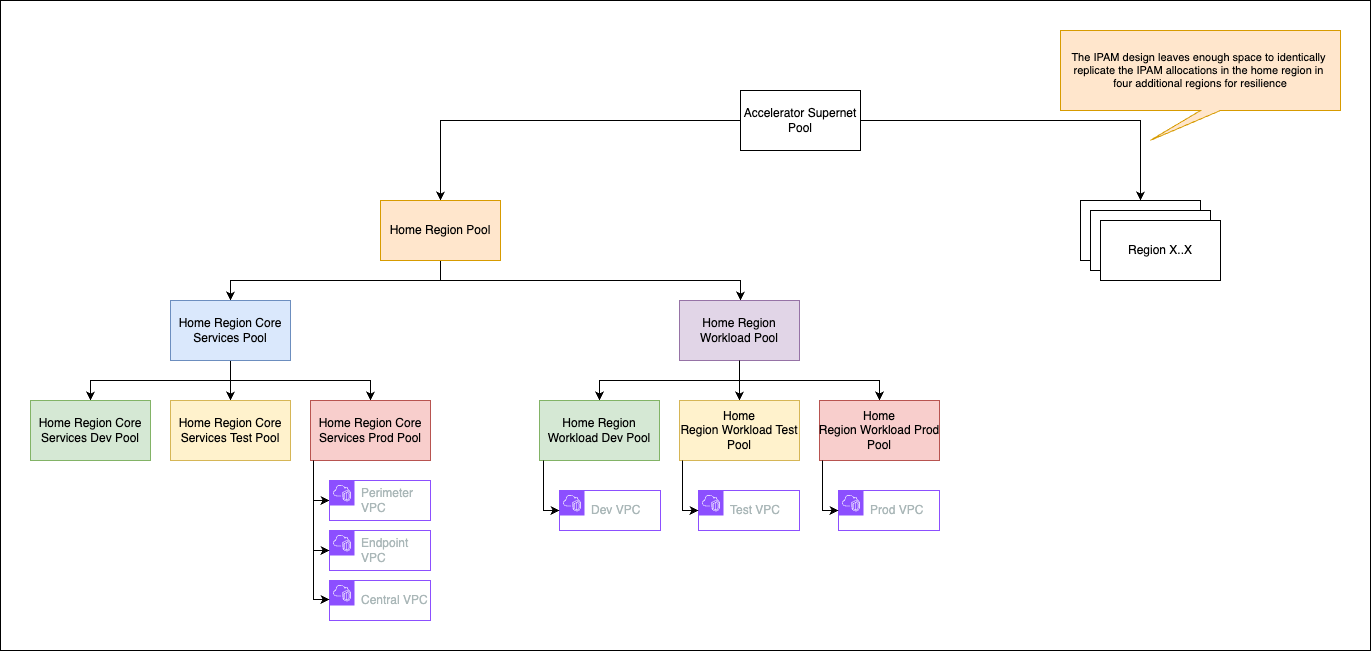

The diagram above was exported from draw.io. Its source (the exported page's mxGraphModel, read from the mxfile embedded in the PNG):
<mxGraphModel dx="2100" dy="2349" grid="1" gridSize="10" guides="1" tooltips="1" connect="1" arrows="1" fold="1" page="1" pageScale="1" pageWidth="827" pageHeight="1169" math="0" shadow="0">
  <root>
    <mxCell id="0" />
    <mxCell id="1" parent="0" />
    <mxCell id="ieAsmw2svTvo9U-wP5Dm-1" value="" style="rounded=0;whiteSpace=wrap;html=1;" parent="1" vertex="1">
      <mxGeometry x="-400" y="-30" width="1370" height="650" as="geometry" />
    </mxCell>
    <mxCell id="TjzlUXRzS8PJrjWmmHtt-4" style="edgeStyle=orthogonalEdgeStyle;rounded=0;orthogonalLoop=1;jettySize=auto;html=1;entryX=0.5;entryY=0;entryDx=0;entryDy=0;" parent="1" source="TjzlUXRzS8PJrjWmmHtt-1" target="TjzlUXRzS8PJrjWmmHtt-2" edge="1">
      <mxGeometry relative="1" as="geometry" />
    </mxCell>
    <mxCell id="TjzlUXRzS8PJrjWmmHtt-5" style="edgeStyle=orthogonalEdgeStyle;rounded=0;orthogonalLoop=1;jettySize=auto;html=1;entryX=0.5;entryY=0;entryDx=0;entryDy=0;" parent="1" source="TjzlUXRzS8PJrjWmmHtt-1" target="TjzlUXRzS8PJrjWmmHtt-3" edge="1">
      <mxGeometry relative="1" as="geometry" />
    </mxCell>
    <mxCell id="TjzlUXRzS8PJrjWmmHtt-1" value="Accelerator Supernet Pool" style="rounded=0;whiteSpace=wrap;html=1;" parent="1" vertex="1">
      <mxGeometry x="340" y="60" width="120" height="60" as="geometry" />
    </mxCell>
    <mxCell id="TjzlUXRzS8PJrjWmmHtt-15" style="edgeStyle=orthogonalEdgeStyle;rounded=0;orthogonalLoop=1;jettySize=auto;html=1;" parent="1" source="TjzlUXRzS8PJrjWmmHtt-2" target="TjzlUXRzS8PJrjWmmHtt-6" edge="1">
      <mxGeometry relative="1" as="geometry">
        <Array as="points">
          <mxPoint x="40" y="250" />
          <mxPoint x="340" y="250" />
        </Array>
      </mxGeometry>
    </mxCell>
    <mxCell id="J30M6VNqd9S0jat4Wh3c-1" style="edgeStyle=orthogonalEdgeStyle;shape=connector;rounded=0;orthogonalLoop=1;jettySize=auto;html=1;entryX=0.5;entryY=0;entryDx=0;entryDy=0;strokeColor=default;strokeWidth=1;align=center;verticalAlign=middle;fontFamily=Helvetica;fontSize=11;fontColor=default;labelBackgroundColor=default;endArrow=classic;" edge="1" parent="1" source="TjzlUXRzS8PJrjWmmHtt-2" target="TjzlUXRzS8PJrjWmmHtt-7">
      <mxGeometry relative="1" as="geometry">
        <Array as="points">
          <mxPoint x="40" y="250" />
          <mxPoint x="-170" y="250" />
        </Array>
      </mxGeometry>
    </mxCell>
    <mxCell id="TjzlUXRzS8PJrjWmmHtt-2" value="Home Region Pool" style="rounded=0;whiteSpace=wrap;html=1;fillColor=#ffe6cc;strokeColor=#d79b00;" parent="1" vertex="1">
      <mxGeometry x="-20" y="170" width="120" height="60" as="geometry" />
    </mxCell>
    <mxCell id="TjzlUXRzS8PJrjWmmHtt-3" value="Region X" style="rounded=0;whiteSpace=wrap;html=1;" parent="1" vertex="1">
      <mxGeometry x="680" y="170" width="120" height="60" as="geometry" />
    </mxCell>
    <mxCell id="TjzlUXRzS8PJrjWmmHtt-6" value="Home Region Workload Pool" style="rounded=0;whiteSpace=wrap;html=1;fillColor=#e1d5e7;strokeColor=#9673a6;" parent="1" vertex="1">
      <mxGeometry x="279" y="270" width="120" height="60" as="geometry" />
    </mxCell>
    <mxCell id="1bsrl6Y8-zuvHF8hJvkg-3" style="edgeStyle=orthogonalEdgeStyle;rounded=0;orthogonalLoop=1;jettySize=auto;html=1;" parent="1" target="TjzlUXRzS8PJrjWmmHtt-29" edge="1">
      <mxGeometry relative="1" as="geometry">
        <Array as="points">
          <mxPoint x="-170" y="350" />
          <mxPoint x="-310" y="350" />
        </Array>
        <mxPoint x="-170" y="330" as="sourcePoint" />
      </mxGeometry>
    </mxCell>
    <mxCell id="1bsrl6Y8-zuvHF8hJvkg-4" style="edgeStyle=orthogonalEdgeStyle;rounded=0;orthogonalLoop=1;jettySize=auto;html=1;entryX=0.5;entryY=0;entryDx=0;entryDy=0;exitX=0.5;exitY=1;exitDx=0;exitDy=0;" parent="1" source="TjzlUXRzS8PJrjWmmHtt-7" target="TjzlUXRzS8PJrjWmmHtt-30" edge="1">
      <mxGeometry relative="1" as="geometry">
        <mxPoint x="-170" y="330" as="sourcePoint" />
      </mxGeometry>
    </mxCell>
    <mxCell id="1bsrl6Y8-zuvHF8hJvkg-5" style="edgeStyle=orthogonalEdgeStyle;rounded=0;orthogonalLoop=1;jettySize=auto;html=1;entryX=0.5;entryY=0;entryDx=0;entryDy=0;" parent="1" target="TjzlUXRzS8PJrjWmmHtt-27" edge="1">
      <mxGeometry relative="1" as="geometry">
        <Array as="points">
          <mxPoint x="-170" y="350" />
          <mxPoint x="-30" y="350" />
        </Array>
        <mxPoint x="-170" y="330" as="sourcePoint" />
      </mxGeometry>
    </mxCell>
    <mxCell id="TjzlUXRzS8PJrjWmmHtt-7" value="Home Region Core Services Pool" style="rounded=0;whiteSpace=wrap;html=1;fillColor=#dae8fc;strokeColor=#6c8ebf;" parent="1" vertex="1">
      <mxGeometry x="-230" y="270" width="120" height="60" as="geometry" />
    </mxCell>
    <mxCell id="NsaDvvoXe5am5yI3uKia-6" style="edgeStyle=orthogonalEdgeStyle;shape=connector;rounded=0;orthogonalLoop=1;jettySize=auto;html=1;strokeColor=default;strokeWidth=1;align=center;verticalAlign=middle;fontFamily=Helvetica;fontSize=11;fontColor=default;labelBackgroundColor=default;endArrow=classic;entryX=0;entryY=0.5;entryDx=0;entryDy=0;" edge="1" parent="1" target="NsaDvvoXe5am5yI3uKia-3">
      <mxGeometry relative="1" as="geometry">
        <mxPoint x="-87" y="430" as="sourcePoint" />
        <mxPoint x="-68" y="470" as="targetPoint" />
        <Array as="points">
          <mxPoint x="-87" y="470" />
        </Array>
      </mxGeometry>
    </mxCell>
    <mxCell id="TjzlUXRzS8PJrjWmmHtt-27" value="Home Region Core Services&amp;nbsp;Prod Pool" style="rounded=0;whiteSpace=wrap;html=1;fillColor=#f8cecc;strokeColor=#b85450;" parent="1" vertex="1">
      <mxGeometry x="-90" y="370" width="120" height="60" as="geometry" />
    </mxCell>
    <mxCell id="TjzlUXRzS8PJrjWmmHtt-29" value="Home Region Core Services Dev Pool" style="rounded=0;whiteSpace=wrap;html=1;fillColor=#d5e8d4;strokeColor=#82b366;" parent="1" vertex="1">
      <mxGeometry x="-370" y="370" width="120" height="60" as="geometry" />
    </mxCell>
    <mxCell id="TjzlUXRzS8PJrjWmmHtt-30" value="Home Region Core Services&amp;nbsp;Test Pool" style="rounded=0;whiteSpace=wrap;html=1;fillColor=#fff2cc;strokeColor=#d6b656;" parent="1" vertex="1">
      <mxGeometry x="-230" y="370" width="120" height="60" as="geometry" />
    </mxCell>
    <mxCell id="J30M6VNqd9S0jat4Wh3c-2" style="edgeStyle=orthogonalEdgeStyle;rounded=0;orthogonalLoop=1;jettySize=auto;html=1;fillColor=#f8cecc;strokeColor=#000000;" edge="1" parent="1" target="J30M6VNqd9S0jat4Wh3c-6">
      <mxGeometry relative="1" as="geometry">
        <Array as="points">
          <mxPoint x="339" y="350" />
          <mxPoint x="199" y="350" />
        </Array>
        <mxPoint x="339" y="330" as="sourcePoint" />
      </mxGeometry>
    </mxCell>
    <mxCell id="J30M6VNqd9S0jat4Wh3c-3" style="edgeStyle=orthogonalEdgeStyle;rounded=0;orthogonalLoop=1;jettySize=auto;html=1;entryX=0.5;entryY=0;entryDx=0;entryDy=0;fillColor=#f8cecc;strokeColor=#000000;" edge="1" parent="1" target="J30M6VNqd9S0jat4Wh3c-7" source="TjzlUXRzS8PJrjWmmHtt-6">
      <mxGeometry relative="1" as="geometry">
        <mxPoint x="339" y="330" as="sourcePoint" />
      </mxGeometry>
    </mxCell>
    <mxCell id="J30M6VNqd9S0jat4Wh3c-4" style="edgeStyle=orthogonalEdgeStyle;rounded=0;orthogonalLoop=1;jettySize=auto;html=1;entryX=0.5;entryY=0;entryDx=0;entryDy=0;fillColor=#f8cecc;strokeColor=#000000;" edge="1" parent="1" target="J30M6VNqd9S0jat4Wh3c-5">
      <mxGeometry relative="1" as="geometry">
        <Array as="points">
          <mxPoint x="339" y="350" />
          <mxPoint x="479" y="350" />
        </Array>
        <mxPoint x="339" y="330" as="sourcePoint" />
      </mxGeometry>
    </mxCell>
    <mxCell id="J30M6VNqd9S0jat4Wh3c-5" value="Home Region&amp;nbsp;Workload&amp;nbsp;Prod Pool" style="rounded=0;whiteSpace=wrap;html=1;fillColor=#f8cecc;strokeColor=#b85450;" vertex="1" parent="1">
      <mxGeometry x="419" y="370" width="120" height="60" as="geometry" />
    </mxCell>
    <mxCell id="J30M6VNqd9S0jat4Wh3c-6" value="Home Region Workload Dev Pool" style="rounded=0;whiteSpace=wrap;html=1;fillColor=#d5e8d4;strokeColor=#82b366;" vertex="1" parent="1">
      <mxGeometry x="139" y="370" width="120" height="60" as="geometry" />
    </mxCell>
    <mxCell id="J30M6VNqd9S0jat4Wh3c-7" value="Home Region&amp;nbsp;Workload&amp;nbsp;Test Pool" style="rounded=0;whiteSpace=wrap;html=1;fillColor=#fff2cc;strokeColor=#d6b656;" vertex="1" parent="1">
      <mxGeometry x="279" y="370" width="120" height="60" as="geometry" />
    </mxCell>
    <mxCell id="J30M6VNqd9S0jat4Wh3c-8" value="Region X..X" style="rounded=0;whiteSpace=wrap;html=1;" vertex="1" parent="1">
      <mxGeometry x="690" y="180" width="120" height="60" as="geometry" />
    </mxCell>
    <mxCell id="J30M6VNqd9S0jat4Wh3c-9" value="Region X..X" style="rounded=0;whiteSpace=wrap;html=1;" vertex="1" parent="1">
      <mxGeometry x="700" y="190" width="120" height="60" as="geometry" />
    </mxCell>
    <mxCell id="NsaDvvoXe5am5yI3uKia-1" value="&lt;span style=&quot;text-wrap: nowrap;&quot;&gt;The IPAM design leaves enough space to identically&amp;nbsp;&lt;/span&gt;&lt;div style=&quot;text-wrap: nowrap;&quot;&gt;replicate the IPAM allocations in the home region in&amp;nbsp;&lt;div&gt;four additional regions for resilience&lt;/div&gt;&lt;/div&gt;" style="shape=callout;whiteSpace=wrap;html=1;perimeter=calloutPerimeter;fontFamily=Helvetica;fontSize=11;labelBackgroundColor=none;fillColor=#ffe6cc;strokeColor=#d79b00;base=20;position2=0.32;" vertex="1" parent="1">
      <mxGeometry x="660" width="280" height="110" as="geometry" />
    </mxCell>
    <mxCell id="NsaDvvoXe5am5yI3uKia-3" value="Perimeter VPC" style="points=[[0,0],[0.25,0],[0.5,0],[0.75,0],[1,0],[1,0.25],[1,0.5],[1,0.75],[1,1],[0.75,1],[0.5,1],[0.25,1],[0,1],[0,0.75],[0,0.5],[0,0.25]];outlineConnect=0;gradientColor=none;html=1;whiteSpace=wrap;fontSize=12;fontStyle=0;container=1;pointerEvents=0;collapsible=0;recursiveResize=0;shape=mxgraph.aws4.group;grIcon=mxgraph.aws4.group_vpc2;strokeColor=#8C4FFF;fillColor=none;verticalAlign=middle;align=left;spacingLeft=30;fontColor=#AAB7B8;dashed=0;fontFamily=Helvetica;labelBackgroundColor=none;" vertex="1" parent="1">
      <mxGeometry x="-71" y="450" width="101" height="40" as="geometry" />
    </mxCell>
    <mxCell id="NsaDvvoXe5am5yI3uKia-4" value="Endpoint VPC" style="points=[[0,0],[0.25,0],[0.5,0],[0.75,0],[1,0],[1,0.25],[1,0.5],[1,0.75],[1,1],[0.75,1],[0.5,1],[0.25,1],[0,1],[0,0.75],[0,0.5],[0,0.25]];outlineConnect=0;gradientColor=none;html=1;whiteSpace=wrap;fontSize=12;fontStyle=0;container=1;pointerEvents=0;collapsible=0;recursiveResize=0;shape=mxgraph.aws4.group;grIcon=mxgraph.aws4.group_vpc2;strokeColor=#8C4FFF;fillColor=none;verticalAlign=middle;align=left;spacingLeft=30;fontColor=#AAB7B8;dashed=0;fontFamily=Helvetica;labelBackgroundColor=none;" vertex="1" parent="1">
      <mxGeometry x="-71" y="500" width="101" height="40" as="geometry" />
    </mxCell>
    <mxCell id="NsaDvvoXe5am5yI3uKia-5" value="Central VPC" style="points=[[0,0],[0.25,0],[0.5,0],[0.75,0],[1,0],[1,0.25],[1,0.5],[1,0.75],[1,1],[0.75,1],[0.5,1],[0.25,1],[0,1],[0,0.75],[0,0.5],[0,0.25]];outlineConnect=0;gradientColor=none;html=1;whiteSpace=wrap;fontSize=12;fontStyle=0;container=1;pointerEvents=0;collapsible=0;recursiveResize=0;shape=mxgraph.aws4.group;grIcon=mxgraph.aws4.group_vpc2;strokeColor=#8C4FFF;fillColor=none;verticalAlign=middle;align=left;spacingLeft=30;fontColor=#AAB7B8;dashed=0;fontFamily=Helvetica;labelBackgroundColor=none;" vertex="1" parent="1">
      <mxGeometry x="-71" y="550" width="101" height="40" as="geometry" />
    </mxCell>
    <mxCell id="NsaDvvoXe5am5yI3uKia-7" style="edgeStyle=orthogonalEdgeStyle;shape=connector;rounded=0;orthogonalLoop=1;jettySize=auto;html=1;strokeColor=default;strokeWidth=1;align=center;verticalAlign=middle;fontFamily=Helvetica;fontSize=11;fontColor=default;labelBackgroundColor=default;endArrow=classic;entryX=0;entryY=0.5;entryDx=0;entryDy=0;" edge="1" parent="1" target="NsaDvvoXe5am5yI3uKia-4">
      <mxGeometry relative="1" as="geometry">
        <mxPoint x="-87" y="430" as="sourcePoint" />
        <mxPoint x="-78" y="520" as="targetPoint" />
        <Array as="points">
          <mxPoint x="-87" y="520" />
        </Array>
      </mxGeometry>
    </mxCell>
    <mxCell id="NsaDvvoXe5am5yI3uKia-8" style="edgeStyle=orthogonalEdgeStyle;shape=connector;rounded=0;orthogonalLoop=1;jettySize=auto;html=1;strokeColor=default;strokeWidth=1;align=center;verticalAlign=middle;fontFamily=Helvetica;fontSize=11;fontColor=default;labelBackgroundColor=default;endArrow=classic;entryX=0;entryY=0.5;entryDx=0;entryDy=0;" edge="1" parent="1" target="NsaDvvoXe5am5yI3uKia-5">
      <mxGeometry relative="1" as="geometry">
        <mxPoint x="-87" y="430" as="sourcePoint" />
        <mxPoint x="-78" y="569" as="targetPoint" />
        <Array as="points">
          <mxPoint x="-87" y="569" />
          <mxPoint x="-71" y="569" />
        </Array>
      </mxGeometry>
    </mxCell>
    <mxCell id="NsaDvvoXe5am5yI3uKia-9" value="Dev VPC" style="points=[[0,0],[0.25,0],[0.5,0],[0.75,0],[1,0],[1,0.25],[1,0.5],[1,0.75],[1,1],[0.75,1],[0.5,1],[0.25,1],[0,1],[0,0.75],[0,0.5],[0,0.25]];outlineConnect=0;gradientColor=none;html=1;whiteSpace=wrap;fontSize=12;fontStyle=0;container=1;pointerEvents=0;collapsible=0;recursiveResize=0;shape=mxgraph.aws4.group;grIcon=mxgraph.aws4.group_vpc2;strokeColor=#8C4FFF;fillColor=none;verticalAlign=middle;align=left;spacingLeft=30;fontColor=#AAB7B8;dashed=0;fontFamily=Helvetica;labelBackgroundColor=none;" vertex="1" parent="1">
      <mxGeometry x="159" y="460" width="101" height="40" as="geometry" />
    </mxCell>
    <mxCell id="NsaDvvoXe5am5yI3uKia-11" style="edgeStyle=orthogonalEdgeStyle;shape=connector;rounded=0;orthogonalLoop=1;jettySize=auto;html=1;strokeColor=default;strokeWidth=1;align=center;verticalAlign=middle;fontFamily=Helvetica;fontSize=11;fontColor=default;labelBackgroundColor=default;endArrow=classic;entryX=0;entryY=0.5;entryDx=0;entryDy=0;" edge="1" parent="1" target="NsaDvvoXe5am5yI3uKia-9">
      <mxGeometry relative="1" as="geometry">
        <mxPoint x="143" y="430" as="sourcePoint" />
        <mxPoint x="150" y="480" as="targetPoint" />
        <Array as="points">
          <mxPoint x="143" y="480" />
        </Array>
      </mxGeometry>
    </mxCell>
    <mxCell id="NsaDvvoXe5am5yI3uKia-12" value="Test VPC" style="points=[[0,0],[0.25,0],[0.5,0],[0.75,0],[1,0],[1,0.25],[1,0.5],[1,0.75],[1,1],[0.75,1],[0.5,1],[0.25,1],[0,1],[0,0.75],[0,0.5],[0,0.25]];outlineConnect=0;gradientColor=none;html=1;whiteSpace=wrap;fontSize=12;fontStyle=0;container=1;pointerEvents=0;collapsible=0;recursiveResize=0;shape=mxgraph.aws4.group;grIcon=mxgraph.aws4.group_vpc2;strokeColor=#8C4FFF;fillColor=none;verticalAlign=middle;align=left;spacingLeft=30;fontColor=#AAB7B8;dashed=0;fontFamily=Helvetica;labelBackgroundColor=none;" vertex="1" parent="1">
      <mxGeometry x="298" y="460" width="101" height="40" as="geometry" />
    </mxCell>
    <mxCell id="NsaDvvoXe5am5yI3uKia-13" style="edgeStyle=orthogonalEdgeStyle;shape=connector;rounded=0;orthogonalLoop=1;jettySize=auto;html=1;strokeColor=default;strokeWidth=1;align=center;verticalAlign=middle;fontFamily=Helvetica;fontSize=11;fontColor=default;labelBackgroundColor=default;endArrow=classic;entryX=0;entryY=0.5;entryDx=0;entryDy=0;" edge="1" parent="1" target="NsaDvvoXe5am5yI3uKia-12">
      <mxGeometry relative="1" as="geometry">
        <mxPoint x="282" y="430" as="sourcePoint" />
        <mxPoint x="289" y="480" as="targetPoint" />
        <Array as="points">
          <mxPoint x="282" y="480" />
        </Array>
      </mxGeometry>
    </mxCell>
    <mxCell id="NsaDvvoXe5am5yI3uKia-14" value="Prod VPC" style="points=[[0,0],[0.25,0],[0.5,0],[0.75,0],[1,0],[1,0.25],[1,0.5],[1,0.75],[1,1],[0.75,1],[0.5,1],[0.25,1],[0,1],[0,0.75],[0,0.5],[0,0.25]];outlineConnect=0;gradientColor=none;html=1;whiteSpace=wrap;fontSize=12;fontStyle=0;container=1;pointerEvents=0;collapsible=0;recursiveResize=0;shape=mxgraph.aws4.group;grIcon=mxgraph.aws4.group_vpc2;strokeColor=#8C4FFF;fillColor=none;verticalAlign=middle;align=left;spacingLeft=30;fontColor=#AAB7B8;dashed=0;fontFamily=Helvetica;labelBackgroundColor=none;" vertex="1" parent="1">
      <mxGeometry x="438" y="460" width="101" height="40" as="geometry" />
    </mxCell>
    <mxCell id="NsaDvvoXe5am5yI3uKia-15" style="edgeStyle=orthogonalEdgeStyle;shape=connector;rounded=0;orthogonalLoop=1;jettySize=auto;html=1;strokeColor=default;strokeWidth=1;align=center;verticalAlign=middle;fontFamily=Helvetica;fontSize=11;fontColor=default;labelBackgroundColor=default;endArrow=classic;entryX=0;entryY=0.5;entryDx=0;entryDy=0;" edge="1" parent="1" target="NsaDvvoXe5am5yI3uKia-14">
      <mxGeometry relative="1" as="geometry">
        <mxPoint x="422" y="430" as="sourcePoint" />
        <mxPoint x="429" y="480" as="targetPoint" />
        <Array as="points">
          <mxPoint x="422" y="480" />
        </Array>
      </mxGeometry>
    </mxCell>
  </root>
</mxGraphModel>